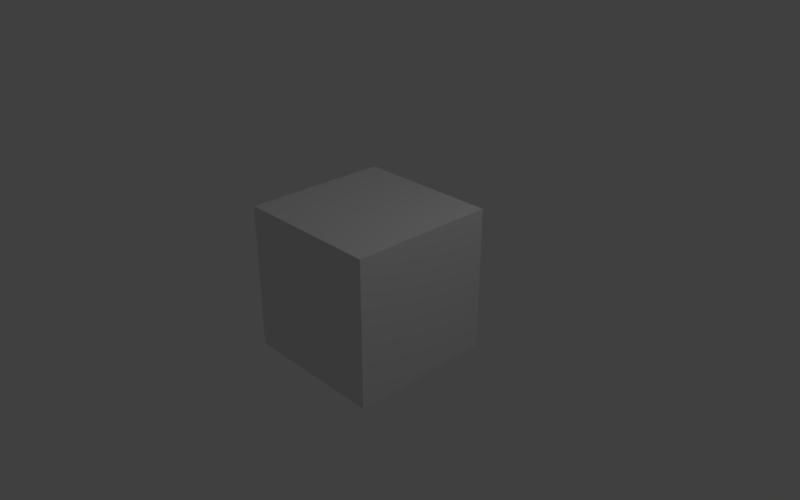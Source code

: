 # Source: DoF_stabil.blend  (saved by Blender 2.79.0; exported with 4.5.12 LTS)
import bpy
from mathutils import Matrix  # noqa: F401  (used for matrix-valued properties, if any)

bpy.ops.wm.read_factory_settings(use_empty=True)
scene = bpy.context.scene
scene.name = 'Scene'

# ---- collections
col_collection_1 = bpy.data.collections.new('Collection 1'); scene.collection.children.link(col_collection_1)

# ---- materials (node trees are filled in below, after node groups)
mat_material = bpy.data.materials.new('Material')
mat_material.alpha_threshold = 0.0
mat_material.use_transparent_shadow = False
mat_material.roughness = 0.5
mat_material.line_color = (0.0, 0.0, 0.0, 1.0)

# ---- material node trees

# ---- world
world_world = bpy.data.worlds.new('World'); scene.world = world_world
world_world.color = (0.05088, 0.05088, 0.05088)
world_world.use_sun_shadow = False
world_world.sun_shadow_jitter_overblur = 0.0
world_world.cycles.sampling_method = 'MANUAL'

# ---- cameras
cam_camera = bpy.data.cameras.new('Camera')
cam_camera.clip_end = 100.0
cam_camera.lens = 35.0
cam_camera.sensor_width = 32.0
cam_camera.sensor_height = 18.0
cam_camera.ortho_scale = 7.314
cam_camera.dof.focus_distance = 0.0
cam_camera.dof.aperture_fstop = 128.0

# ---- lights
light_lamp = bpy.data.lights.new('Lamp', 'POINT')
light_lamp.transmission_factor = 0.0
light_lamp.cutoff_distance = 30.0
light_lamp.energy = 100.0
light_lamp.shadow_buffer_clip_start = 1.001
light_lamp.shadow_soft_size = 0.1
light_lamp.shadow_maximum_resolution = 0.006
light_lamp.use_absolute_resolution = True

# ---- meshes
me_cube = bpy.data.meshes.new('Cube')
me_cube.from_pydata([(1.0, 1.0, -1.0), (1.0, -1.0, -1.0), (-1.0, -1.0, -1.0), (-1.0, 1.0, -1.0), (1.0, 1.0, 1.0), (1.0, -1.0, 1.0), (-1.0, -1.0, 1.0), (-1.0, 1.0, 1.0)], [], [(0, 1, 2, 3), (4, 7, 6, 5), (0, 4, 5, 1), (1, 5, 6, 2), (2, 6, 7, 3), (4, 0, 3, 7)])
me_cube.materials.append(mat_material)
me_cube.use_remesh_preserve_volume = False
me_cube.use_remesh_preserve_attributes = False
me_cube.use_mirror_vertex_groups = False
me_cube.update()

# ---- objects
ob_cube = bpy.data.objects.new('Cube', me_cube)
ob_lamp = bpy.data.objects.new('Lamp', light_lamp)
ob_camera = bpy.data.objects.new('Camera', cam_camera)

# ---- transforms, parenting, visibility, modifiers, constraints
ob_cube.location = (0.0, 0.0, 0.0)
ob_cube.lock_rotations_4d = False
ob_cube.empty_display_type = 'ARROWS'
ob_cube.lineart.crease_threshold = 0.0
ob_lamp.location = (4.076, 1.005, 5.904)
ob_lamp.rotation_euler = (0.6503, 0.05522, 1.866)
ob_lamp.lock_rotations_4d = False
ob_lamp.empty_display_type = 'ARROWS'
ob_lamp.color = (0.0, 0.0, 0.0, 0.0)
ob_lamp.lineart.crease_threshold = 0.0
ob_camera.location = (7.481, -6.508, 5.344)
ob_camera.rotation_euler = (1.109, 0.0, 0.8149)
ob_camera.lock_rotations_4d = False
ob_camera.empty_display_type = 'ARROWS'
ob_camera.color = (0.0, 0.0, 0.0, 0.0)
ob_camera.display_type = 'WIRE'
ob_camera.lineart.crease_threshold = 0.0

# ---- collection membership
col_collection_1.objects.link(ob_cube)
col_collection_1.objects.link(ob_lamp)
col_collection_1.objects.link(ob_camera)

# ---- scene / render settings (as saved in the file)
scene.camera = ob_camera
scene.frame_start = 1; scene.frame_end = 48; scene.frame_set(48)
scene.render.engine = 'BLENDER_EEVEE_NEXT'
scene.render.image_settings.color_mode = 'BW'
scene.render.image_settings.compression = 0
scene.render.resolution_y = 1200
scene.render.dither_intensity = 0.0
scene.cycles.use_denoising = False
scene.cycles.samples = 128
scene.cycles.sampling_pattern = 'TABULATED_SOBOL'
scene.cycles.use_adaptive_sampling = False
scene.cycles.use_light_tree = False
scene.cycles.blur_glossy = 0.0
scene.cycles.sample_clamp_indirect = 0.0
scene.view_settings.view_transform = 'Standard'
bpy.context.view_layer.update()
